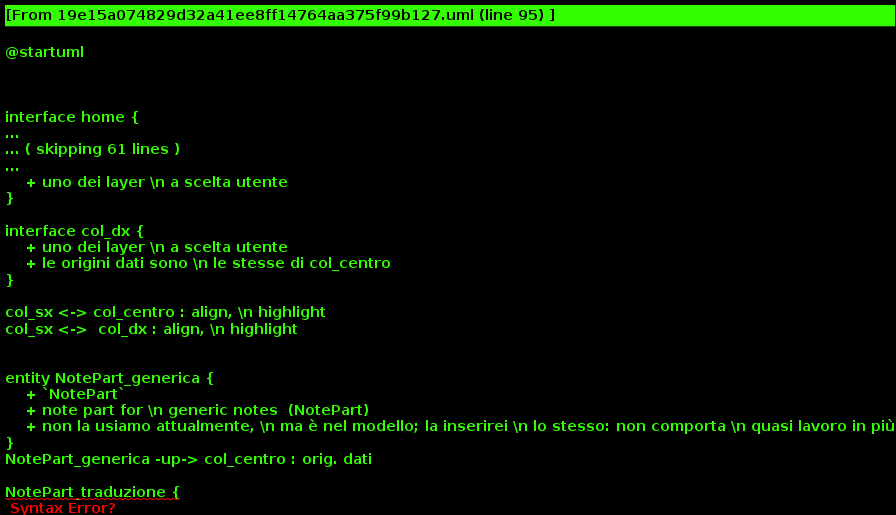

The diagram above was rendered by PlantUML. Its source (embedded in the PNG):
@startuml



interface home {
    + info progetti
    + menu nav
}

home -- testi
interface testi {
}

home -- mss
interface mss {
}




testi -- testi_browse

interface testi_browse {
     + elenco testi: Ars+testi del PRIN
     + (filtra per autore e titolo)
     + (evidenziare Prisc. Ars?)
     + (abbiamo modo di cercare/filtrare \n per secolo etc.? penso di no)
}


testi_browse -- testo_indice: selez. opera, \n filtri
interface testo_indice {
     + (elenca item testuali)
     + (filtrali)
}

testo_indice -- testo_lettura : selez. sez., \n filtri




interface testo_lettura {
    + (3 colonne)
}

testo_lettura -- col_sx
testo_lettura -- col_centro
testo_lettura -- col_dx



interface col_sx {
    + testo lat.
    + (fisso, non scelta)
    + (10 item testo \n lat. a volta)
}

entity TokenTextPart {
    + token-based text part* \n (TokenTextPart)
    + il testo base lat.
}
TokenTextPart -up-> col_sx : orig. dati



interface col_centro {
    + uno dei layer \n a scelta utente
}

interface col_dx {
    + uno dei layer \n a scelta utente
    + le origini dati sono \n le stesse di col_centro
}

col_sx <-> col_centro : align, \n highlight
col_sx <->  col_dx : align, \n highlight


entity NotePart_generica {
    + `NotePart`
    + note part for \n generic notes  (NotePart)
    + non la usiamo attualmente, \n ma è nel modello; la inserirei \n lo stesso: non comporta \n quasi lavoro in più
}
NotePart_generica -up-> col_centro : orig. dati

NotePart_traduzione {
    + `NotePart`
    + note part for translation, \n with roletransl and \n taglanguage (NotePart)
}
NotePart_traduzione -up-> col_centro : orig. dati





testi -- testi_search
interface testi_search {
}



mss -- mss_browse
interface mss_browse {
    + elenco mss
    + (filtra sulla segnatura del MS)
}

mss_browse -- ms_scheda
interface ms_scheda {
    + coi dati strutturati del MS
    + (mappa accanto?)
}


entity manuscripts {
    + item di tipo `manuscripts`
}
manuscripts -up-> ms_scheda : orig. dati

mss -- mss_search
interface mss_search {
    + ricerca avanzata \n sui metadati di ogni MS \n (es.: sec., bibliot. etc.)
    + (quali metadati? Anna/Chiara)
}
    

@enduml